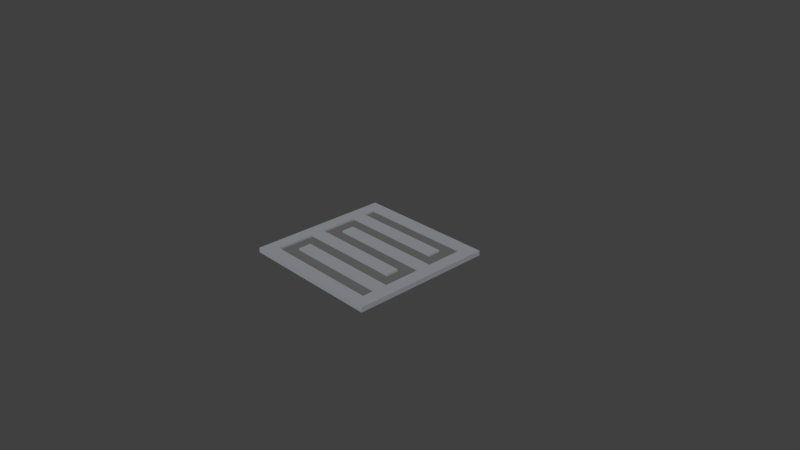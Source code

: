 # Source: tile1.blend  (saved by Blender 2.79.0; exported with 4.5.12 LTS)
import bpy
from mathutils import Matrix  # noqa: F401  (used for matrix-valued properties, if any)

bpy.ops.wm.read_factory_settings(use_empty=True)
scene = bpy.context.scene
scene.name = 'Scene'

# ---- collections
col_collection_1 = bpy.data.collections.new('Collection 1'); scene.collection.children.link(col_collection_1)

# ---- materials (node trees are filled in below, after node groups)
mat_material = bpy.data.materials.new('Material')
mat_material.alpha_threshold = 0.0
mat_material.use_transparent_shadow = False
mat_material.diffuse_color = (0.3, 0.3148, 0.3343, 1.0)
mat_material.roughness = 0.5
mat_material.specular_intensity = 0.0
mat_material.line_color = (0.0, 0.0, 0.0, 1.0)
mat_material_001 = bpy.data.materials.new('Material.001')
mat_material_001.alpha_threshold = 0.0
mat_material_001.use_transparent_shadow = False
mat_material_001.diffuse_color = (0.1376, 0.1376, 0.1376, 1.0)
mat_material_001.roughness = 0.5
mat_material_001.specular_intensity = 0.0

# ---- material node trees

# ---- world
world_world = bpy.data.worlds.new('World'); scene.world = world_world
world_world.color = (0.05088, 0.05088, 0.05088)
world_world.use_sun_shadow = False
world_world.sun_shadow_jitter_overblur = 0.0
world_world.cycles.sampling_method = 'MANUAL'

# ---- cameras
cam_camera = bpy.data.cameras.new('Camera')
cam_camera.clip_end = 100.0
cam_camera.lens = 35.0
cam_camera.sensor_width = 32.0
cam_camera.sensor_height = 18.0
cam_camera.ortho_scale = 7.314
cam_camera.dof.focus_distance = 0.0
cam_camera.dof.aperture_fstop = 128.0

# ---- meshes
me_cube = bpy.data.meshes.new('Cube')
me_cube.from_pydata([(1.0, 1.0, -0.0005388), (1.0, -1.0, -0.0005388), (-1.0, -1.0, -0.0005388), (-1.0, 1.0, -0.0005388), (1.0, 1.0, 0.06673), (1.0, -1.0, 0.06673), (-1.0, -1.0, 0.06673), (-1.0, 1.0, 0.06673), (1.0, 0.8182, 0.06673), (1.0, 0.6364, 0.06673), (1.0, 0.4545, 0.06673), (1.0, 0.2727, 0.06673), (1.0, 0.09091, 0.06673), (1.0, -0.09091, 0.06673), (1.0, -0.2727, 0.06673), (1.0, -0.4545, 0.06673), (1.0, -0.6364, 0.06673), (1.0, -0.8182, 0.06673), (0.8182, 1.0, 0.06673), (0.6364, 1.0, 0.06673), (0.4545, 1.0, 0.06673), (0.2727, 1.0, 0.06673), (0.09091, 1.0, 0.06673), (-0.09091, 1.0, 0.06673), (-0.2727, 1.0, 0.06673), (-0.4545, 1.0, 0.06673), (-0.6364, 1.0, 0.06673), (-0.8182, 1.0, 0.06673), (0.8182, -1.0, 0.06673), (0.6364, -1.0, 0.06673), (0.4545, -1.0, 0.06673), (0.2727, -1.0, 0.06673), (0.09091, -1.0, 0.06673), (-0.09091, -1.0, 0.06673), (-0.2727, -1.0, 0.06673), (-0.4545, -1.0, 0.06673), (-0.6364, -1.0, 0.06673), (-0.8182, -1.0, 0.06673), (-1.0, -0.8182, 0.06673), (-1.0, -0.6364, 0.06673), (-1.0, -0.4545, 0.06673), (-1.0, -0.2727, 0.06673), (-1.0, -0.09091, 0.06673), (-1.0, 0.09091, 0.06673), (-1.0, 0.2727, 0.06673), (-1.0, 0.4545, 0.06673), (-1.0, 0.6364, 0.06673), (-1.0, 0.8182, 0.06673), (0.8182, 0.8182, 0.06673), (0.8182, 0.6364, 0.06673), (0.8182, 0.4545, 0.06673), (0.8182, 0.2727, 0.06673), (0.8182, 0.09091, 0.06673), (0.8182, -0.09091, 0.06673), (0.8182, -0.2727, 0.06673), (0.8182, -0.4545, 0.06673), (0.8182, -0.6364, 0.06673), (0.8182, -0.8182, 0.06673), (0.6364, 0.8182, 0.06673), (0.6364, 0.6364, 0.06673), (0.6364, 0.4545, 0.06673), (0.6364, 0.2727, 0.06673), (0.6364, 0.09091, 0.06673), (0.6364, -0.09091, 0.06673), (0.6364, -0.2727, 0.06673), (0.6364, -0.4545, 0.06673), (0.6364, -0.6364, 0.06673), (0.6364, -0.8182, 0.06673), (0.4545, 0.8182, 0.06673), (0.4545, 0.6364, 0.06673), (0.4545, 0.4545, 0.06673), (0.4545, 0.2727, 0.06673), (0.4545, 0.09091, 0.06673), (0.4545, -0.09091, 0.06673), (0.4545, -0.2727, 0.06673), (0.4545, -0.4545, 0.06673), (0.4545, -0.6364, 0.06673), (0.4545, -0.8182, 0.06673), (0.2727, 0.8182, 0.06673), (0.2727, 0.6364, 0.06673), (0.2727, 0.4545, 0.06673), (0.2727, 0.2727, 0.06673), (0.2727, 0.09091, 0.06673), (0.2727, -0.09091, 0.06673), (0.2727, -0.2727, 0.06673), (0.2727, -0.4545, 0.06673), (0.2727, -0.6364, 0.06673), (0.2727, -0.8182, 0.06673), (0.09091, 0.8182, 0.06673), (0.09091, 0.6364, 0.06673), (0.09091, 0.4545, 0.06673), (0.09091, 0.2727, 0.06673), (0.09091, 0.09091, 0.06673), (0.09091, -0.09091, 0.06673), (0.09091, -0.2727, 0.06673), (0.09091, -0.4545, 0.06673), (0.09091, -0.6364, 0.06673), (0.09091, -0.8182, 0.06673), (-0.09091, 0.8182, 0.06673), (-0.09091, 0.6364, 0.06673), (-0.09091, 0.4545, 0.06673), (-0.09091, 0.2727, 0.06673), (-0.09091, 0.09091, 0.06673), (-0.09091, -0.09091, 0.06673), (-0.09091, -0.2727, 0.06673), (-0.09091, -0.4545, 0.06673), (-0.09091, -0.6364, 0.06673), (-0.09091, -0.8182, 0.06673), (-0.2727, 0.8182, 0.06673), (-0.2727, 0.6364, 0.06673), (-0.2727, 0.4545, 0.06673), (-0.2727, 0.2727, 0.06673), (-0.2727, 0.09091, 0.06673), (-0.2727, -0.09091, 0.06673), (-0.2727, -0.2727, 0.06673), (-0.2727, -0.4545, 0.06673), (-0.2727, -0.6364, 0.06673), (-0.2727, -0.8182, 0.06673), (-0.4545, 0.8182, 0.06673), (-0.4545, 0.6364, 0.06673), (-0.4545, 0.4545, 0.06673), (-0.4545, 0.2727, 0.06673), (-0.4545, 0.09091, 0.06673), (-0.4545, -0.09091, 0.06673), (-0.4545, -0.2727, 0.06673), (-0.4545, -0.4545, 0.06673), (-0.4545, -0.6364, 0.06673), (-0.4545, -0.8182, 0.06673), (-0.6364, 0.8182, 0.06673), (-0.6364, 0.6364, 0.06673), (-0.6364, 0.4545, 0.06673), (-0.6364, 0.2727, 0.06673), (-0.6364, 0.09091, 0.06673), (-0.6364, -0.09091, 0.06673), (-0.6364, -0.2727, 0.06673), (-0.6364, -0.4545, 0.06673), (-0.6364, -0.6364, 0.06673), (-0.6364, -0.8182, 0.06673), (-0.8182, 0.8182, 0.06673), (-0.8182, 0.6364, 0.06673), (-0.8182, 0.4545, 0.06673), (-0.8182, 0.2727, 0.06673), (-0.8182, 0.09091, 0.06673), (-0.8182, -0.09091, 0.06673), (-0.8182, -0.2727, 0.06673), (-0.8182, -0.4545, 0.06673), (-0.8182, -0.6364, 0.06673), (-0.8182, -0.8182, 0.06673), (0.8182, 0.8182, 0.03946), (0.8182, 0.6364, 0.03946), (0.8182, 0.4545, 0.03946), (0.8182, 0.2727, 0.03946), (0.8182, 0.09091, 0.03946), (0.8182, -0.09091, 0.03946), (0.8182, -0.2727, 0.03946), (0.8182, -0.4545, 0.03946), (0.8182, -0.6364, 0.03946), (0.8182, -0.8182, 0.03946), (0.6364, 0.8182, 0.03946), (0.6364, 0.6364, 0.03946), (0.6364, 0.4545, 0.03946), (0.6364, 0.2727, 0.03946), (0.6364, 0.09091, 0.03946), (0.6364, -0.09091, 0.03946), (0.6364, -0.2727, 0.03946), (0.6364, -0.4545, 0.03946), (0.6364, -0.6364, 0.03946), (0.6364, -0.8182, 0.03946), (0.4545, 0.8182, 0.03946), (0.4545, 0.6364, 0.03946), (0.4545, 0.4545, 0.03946), (0.4545, 0.2727, 0.03946), (0.4545, 0.09091, 0.03946), (0.4545, -0.09091, 0.03946), (0.4545, -0.2727, 0.03946), (0.4545, -0.4545, 0.03946), (0.4545, -0.6364, 0.03946), (0.4545, -0.8182, 0.03946), (0.2727, 0.8182, 0.03946), (0.2727, 0.6364, 0.03946), (0.2727, 0.4545, 0.03946), (0.2727, 0.2727, 0.03946), (0.2727, 0.09091, 0.03946), (0.2727, -0.09091, 0.03946), (0.2727, -0.2727, 0.03946), (0.2727, -0.4545, 0.03946), (0.2727, -0.6364, 0.03946), (0.2727, -0.8182, 0.03946), (0.09091, 0.8182, 0.03946), (0.09091, 0.6364, 0.03946), (0.09091, 0.4545, 0.03946), (0.09091, 0.2727, 0.03946), (0.09091, 0.09091, 0.03946), (0.09091, -0.09091, 0.03946), (0.09091, -0.2727, 0.03946), (0.09091, -0.4545, 0.03946), (0.09091, -0.6364, 0.03946), (0.09091, -0.8182, 0.03946), (-0.09091, 0.8182, 0.03946), (-0.09091, 0.6364, 0.03946), (-0.09091, 0.4545, 0.03946), (-0.09091, 0.2727, 0.03946), (-0.09091, 0.09091, 0.03946), (-0.09091, -0.09091, 0.03946), (-0.09091, -0.2727, 0.03946), (-0.09091, -0.4545, 0.03946), (-0.09091, -0.6364, 0.03946), (-0.09091, -0.8182, 0.03946), (-0.2727, 0.8182, 0.03946), (-0.2727, 0.6364, 0.03946), (-0.2727, 0.4545, 0.03946), (-0.2727, 0.2727, 0.03946), (-0.2727, 0.09091, 0.03946), (-0.2727, -0.09091, 0.03946), (-0.2727, -0.2727, 0.03946), (-0.2727, -0.4545, 0.03946), (-0.2727, -0.6364, 0.03946), (-0.2727, -0.8182, 0.03946), (-0.4545, 0.8182, 0.03946), (-0.4545, 0.6364, 0.03946), (-0.4545, 0.4545, 0.03946), (-0.4545, 0.2727, 0.03946), (-0.4545, 0.09091, 0.03946), (-0.4545, -0.09091, 0.03946), (-0.4545, -0.2727, 0.03946), (-0.4545, -0.4545, 0.03946), (-0.4545, -0.6364, 0.03946), (-0.4545, -0.8182, 0.03946), (-0.6364, 0.8182, 0.03946), (-0.6364, 0.6364, 0.03946), (-0.6364, 0.4545, 0.03946), (-0.6364, 0.2727, 0.03946), (-0.6364, 0.09091, 0.03946), (-0.6364, -0.09091, 0.03946), (-0.6364, -0.2727, 0.03946), (-0.6364, -0.4545, 0.03946), (-0.6364, -0.6364, 0.03946), (-0.6364, -0.8182, 0.03946), (-0.8182, 0.8182, 0.03946), (-0.8182, 0.6364, 0.03946), (-0.8182, 0.4545, 0.03946), (-0.8182, 0.2727, 0.03946), (-0.8182, 0.09091, 0.03946), (-0.8182, -0.09091, 0.03946), (-0.8182, -0.2727, 0.03946), (-0.8182, -0.4545, 0.03946), (-0.8182, -0.6364, 0.03946), (-0.8182, -0.8182, 0.03946)], [], [(0, 1, 2, 3), (147, 38, 6, 37), (0, 4, 8, 9, 10, 11, 12, 13, 14, 15, 16, 17, 5, 1), (1, 5, 28, 29, 30, 31, 32, 33, 34, 35, 36, 37, 6, 2), (2, 6, 38, 39, 40, 41, 42, 43, 44, 45, 46, 47, 7, 3), (4, 0, 3, 7, 27, 26, 25, 24, 23, 22, 21, 20, 19, 18), (17, 57, 28, 5), (57, 67, 29, 28), (67, 77, 30, 29), (77, 87, 31, 30), (87, 97, 32, 31), (97, 107, 33, 32), (107, 117, 34, 33), (117, 127, 35, 34), (127, 137, 36, 35), (137, 147, 37, 36), (4, 18, 48, 8), (8, 48, 49, 9), (9, 49, 50, 10), (10, 50, 51, 11), (11, 51, 52, 12), (12, 52, 53, 13), (13, 53, 54, 14), (14, 54, 55, 15), (15, 55, 56, 16), (16, 56, 57, 17), (18, 19, 58, 48), (66, 76, 176, 166), (127, 117, 217, 227), (75, 65, 165, 175), (51, 61, 62, 52), (116, 126, 226, 216), (64, 74, 174, 164), (125, 115, 215, 225), (55, 65, 66, 56), (73, 63, 163, 173), (19, 20, 68, 58), (114, 124, 224, 214), (59, 69, 70, 60), (62, 72, 172, 162), (61, 71, 72, 62), (123, 113, 213, 223), (63, 73, 74, 64), (71, 61, 161, 171), (65, 75, 76, 66), (112, 122, 222, 212), (20, 21, 78, 68), (60, 70, 170, 160), (69, 79, 80, 70), (121, 111, 211, 221), (71, 81, 82, 72), (69, 59, 159, 169), (73, 83, 84, 74), (110, 120, 220, 210), (75, 85, 86, 76), (58, 68, 168, 158), (21, 22, 88, 78), (119, 109, 209, 219), (79, 89, 90, 80), (67, 57, 157, 167), (81, 91, 92, 82), (108, 118, 218, 208), (83, 93, 94, 84), (56, 66, 166, 156), (85, 95, 96, 86), (117, 107, 207, 217), (22, 23, 98, 88), (65, 55, 155, 165), (89, 99, 100, 90), (106, 116, 216, 206), (91, 101, 102, 92), (115, 105, 205, 215), (93, 103, 104, 94), (104, 114, 214, 204), (95, 105, 106, 96), (52, 62, 162, 152), (23, 24, 108, 98), (113, 103, 203, 213), (99, 109, 110, 100), (61, 51, 151, 161), (101, 111, 112, 102), (102, 112, 212, 202), (103, 113, 114, 104), (111, 101, 201, 211), (105, 115, 116, 106), (63, 64, 164, 163), (24, 25, 118, 108), (100, 110, 210, 200), (109, 119, 120, 110), (48, 58, 158, 148), (111, 121, 122, 112), (109, 99, 199, 209), (113, 123, 124, 114), (98, 108, 208, 198), (115, 125, 126, 116), (107, 97, 197, 207), (25, 26, 128, 118), (59, 60, 160, 159), (119, 129, 130, 120), (96, 106, 206, 196), (121, 131, 132, 122), (105, 95, 195, 205), (123, 133, 134, 124), (94, 104, 204, 194), (125, 135, 136, 126), (103, 93, 193, 203), (26, 27, 138, 128), (57, 56, 156, 157), (129, 139, 140, 130), (92, 102, 202, 192), (101, 91, 191, 201), (55, 54, 154, 155), (133, 143, 144, 134), (90, 100, 200, 190), (54, 53, 153, 154), (99, 89, 189, 199), (27, 7, 47, 138), (138, 47, 46, 139), (139, 46, 45, 140), (140, 45, 44, 141), (141, 44, 43, 142), (142, 43, 42, 143), (143, 42, 41, 144), (144, 41, 40, 145), (145, 40, 39, 146), (146, 39, 38, 147), (148, 158, 159, 149), (149, 159, 160, 150), (150, 160, 161, 151), (152, 162, 163, 153), (153, 163, 164, 154), (154, 164, 165, 155), (156, 166, 167, 157), (158, 168, 169, 159), (160, 170, 171, 161), (162, 172, 173, 163), (164, 174, 175, 165), (166, 176, 177, 167), (168, 178, 179, 169), (170, 180, 181, 171), (172, 182, 183, 173), (174, 184, 185, 175), (176, 186, 187, 177), (178, 188, 189, 179), (180, 190, 191, 181), (182, 192, 193, 183), (184, 194, 195, 185), (186, 196, 197, 187), (188, 198, 199, 189), (190, 200, 201, 191), (192, 202, 203, 193), (194, 204, 205, 195), (196, 206, 207, 197), (198, 208, 209, 199), (200, 210, 211, 201), (202, 212, 213, 203), (204, 214, 215, 205), (206, 216, 217, 207), (208, 218, 219, 209), (210, 220, 221, 211), (212, 222, 223, 213), (214, 224, 225, 215), (216, 226, 227, 217), (218, 228, 229, 219), (220, 230, 231, 221), (222, 232, 233, 223), (224, 234, 235, 225), (226, 236, 237, 227), (228, 238, 239, 229), (230, 240, 241, 231), (231, 241, 242, 232), (232, 242, 243, 233), (234, 244, 245, 235), (235, 245, 246, 236), (236, 246, 247, 237), (118, 128, 228, 218), (77, 67, 167, 177), (129, 119, 219, 229), (68, 78, 178, 168), (120, 130, 230, 220), (79, 69, 169, 179), (131, 121, 221, 231), (70, 80, 180, 170), (122, 132, 232, 222), (81, 71, 171, 181), (133, 123, 223, 233), (72, 82, 182, 172), (132, 131, 231, 232), (124, 134, 234, 224), (83, 73, 173, 183), (135, 125, 225, 235), (74, 84, 184, 174), (126, 136, 236, 226), (85, 75, 175, 185), (137, 127, 227, 237), (76, 86, 186, 176), (136, 135, 235, 236), (128, 138, 238, 228), (87, 77, 177, 187), (139, 129, 229, 239), (78, 88, 188, 178), (130, 140, 240, 230), (89, 79, 179, 189), (80, 90, 190, 180), (138, 139, 239, 238), (91, 81, 181, 191), (143, 133, 233, 243), (82, 92, 192, 182), (140, 141, 241, 240), (134, 144, 244, 234), (93, 83, 183, 193), (141, 142, 242, 241), (84, 94, 194, 184), (49, 48, 148, 149), (142, 143, 243, 242), (95, 85, 185, 195), (50, 49, 149, 150), (147, 137, 237, 247), (86, 96, 196, 186), (51, 50, 150, 151), (144, 145, 245, 244), (97, 87, 187, 197), (145, 146, 246, 245), (88, 98, 198, 188), (53, 52, 152, 153), (146, 147, 247, 246)])
me_cube.polygons.foreach_set('material_index', [0, 0, 0, 0, 0, 0, 0, 0, 0, 0, 0, 0, 0, 0, 0, 0, 0, 0, 0, 0, 0, 0, 0, 0, 0, 0, 0, 0, 0, 0, 0, 0, 0, 0, 0, 0, 0, 0, 0, 0, 0, 0, 0, 0, 0, 0, 0, 0, 0, 0, 0, 0, 0, 0, 0, 0, 0, 0, 0, 0, 0, 0, 0, 0, 0, 0, 0, 0, 0, 0, 0, 0, 0, 0, 0, 0, 0, 0, 0, 0, 0, 0, 0, 0, 0, 0, 0, 0, 0, 0, 0, 0, 0, 0, 0, 0, 0, 0, 0, 0, 0, 0, 0, 0, 0, 0, 0, 0, 0, 0, 0, 0, 0, 0, 0, 0, 0, 0, 0, 0, 0, 0, 0, 0, 0, 0, 1, 1, 1, 1, 1, 1, 1, 1, 1, 1, 1, 1, 1, 1, 1, 1, 1, 1, 1, 1, 1, 1, 1, 1, 1, 1, 1, 1, 1, 1, 1, 1, 1, 1, 1, 1, 1, 1, 1, 1, 1, 1, 1, 1, 1, 1, 1, 1, 1, 0, 0, 0, 0, 0, 0, 0, 0, 0, 0, 0, 0, 0, 0, 0, 0, 0, 0, 0, 0, 0, 0, 0, 0, 0, 0, 0, 0, 0, 0, 0, 0, 0, 0, 0, 0, 0, 0, 0, 0, 0, 0, 0, 0, 0, 0, 0, 0, 0, 0, 0])
me_cube.materials.append(mat_material)
me_cube.materials.append(mat_material_001)
me_cube.use_remesh_preserve_volume = False
me_cube.use_remesh_preserve_attributes = False
me_cube.use_mirror_vertex_groups = False
me_cube.update()

# ---- objects
ob_cube = bpy.data.objects.new('Cube', me_cube)
ob_camera = bpy.data.objects.new('Camera', cam_camera)

# ---- transforms, parenting, visibility, modifiers, constraints
ob_cube.location = (0.0, 0.0, 0.0)
ob_cube.lock_rotations_4d = False
ob_cube.empty_display_type = 'ARROWS'
ob_cube.lineart.crease_threshold = 0.0
ob_camera.location = (7.481, -6.508, 5.344)
ob_camera.rotation_euler = (1.109, 0.0, 0.8149)
ob_camera.lock_rotations_4d = False
ob_camera.empty_display_type = 'ARROWS'
ob_camera.color = (0.0, 0.0, 0.0, 0.0)
ob_camera.display_type = 'WIRE'
ob_camera.lineart.crease_threshold = 0.0

# ---- collection membership
col_collection_1.objects.link(ob_cube)
col_collection_1.objects.link(ob_camera)

# ---- scene / render settings (as saved in the file)
scene.camera = ob_camera
scene.frame_start = 1; scene.frame_end = 250; scene.frame_set(1)
scene.render.engine = 'BLENDER_EEVEE_NEXT'
scene.render.resolution_percentage = 50
scene.render.dither_intensity = 0.0
scene.cycles.use_denoising = False
scene.cycles.samples = 128
scene.cycles.sampling_pattern = 'TABULATED_SOBOL'
scene.cycles.use_adaptive_sampling = False
scene.cycles.use_light_tree = False
scene.cycles.blur_glossy = 0.0
scene.cycles.sample_clamp_indirect = 0.0
scene.view_settings.view_transform = 'Standard'
bpy.context.view_layer.update()

# ---- added for rendering (the .blend has no usable light): sun
light_auto_sun = bpy.data.lights.new('AutoSun', 'SUN')
light_auto_sun.energy = 3.0
light_auto_sun.angle = 0.0523599
ob_auto_sun = bpy.data.objects.new('AutoSun', light_auto_sun)
scene.collection.objects.link(ob_auto_sun)
ob_auto_sun.rotation_euler = (0.872665, 0.174533, 0.523599)
bpy.context.view_layer.update()
